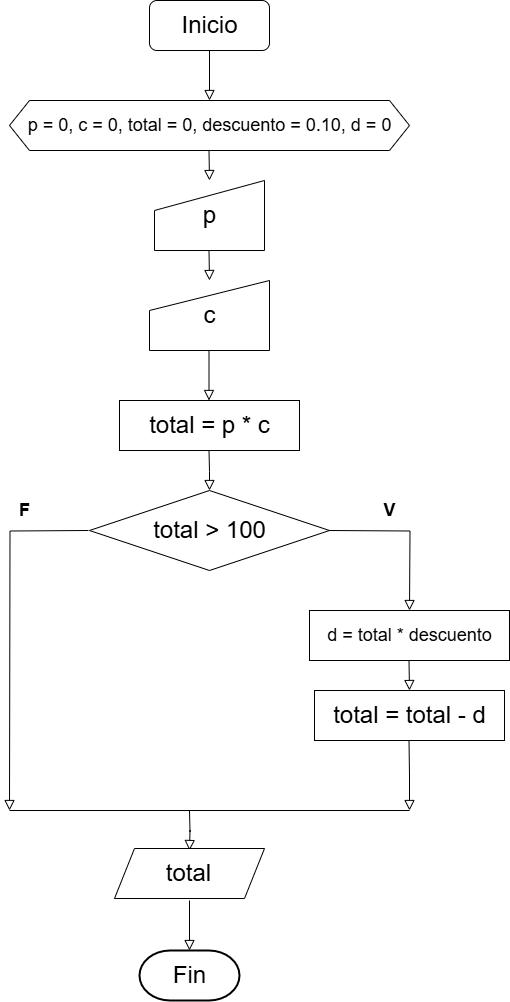

The diagram above was exported from draw.io. Its source (the exported page's mxGraphModel, read from the mxfile embedded in the PNG):
<mxGraphModel dx="874" dy="479" grid="1" gridSize="10" guides="1" tooltips="1" connect="1" arrows="1" fold="1" page="1" pageScale="1" pageWidth="827" pageHeight="1169" math="0" shadow="0">
  <root>
    <mxCell id="WIyWlLk6GJQsqaUBKTNV-0" />
    <mxCell id="WIyWlLk6GJQsqaUBKTNV-1" parent="WIyWlLk6GJQsqaUBKTNV-0" />
    <mxCell id="WIyWlLk6GJQsqaUBKTNV-2" value="" style="rounded=0;html=1;jettySize=auto;orthogonalLoop=1;fontSize=11;endArrow=block;endFill=0;endSize=8;strokeWidth=1;shadow=0;labelBackgroundColor=none;edgeStyle=orthogonalEdgeStyle;" parent="WIyWlLk6GJQsqaUBKTNV-1" edge="1">
      <mxGeometry relative="1" as="geometry">
        <mxPoint x="400" y="80" as="sourcePoint" />
        <mxPoint x="400" y="130" as="targetPoint" />
      </mxGeometry>
    </mxCell>
    <mxCell id="5_ZESbyKEiTnp1icya1K-0" value="" style="rounded=1;whiteSpace=wrap;html=1;" vertex="1" parent="WIyWlLk6GJQsqaUBKTNV-1">
      <mxGeometry x="340" y="30" width="120" height="50" as="geometry" />
    </mxCell>
    <mxCell id="5_ZESbyKEiTnp1icya1K-1" value="&lt;font style=&quot;font-size: 24px;&quot;&gt;Inicio&lt;/font&gt;" style="text;html=1;align=center;verticalAlign=middle;resizable=0;points=[];autosize=1;strokeColor=none;fillColor=none;" vertex="1" parent="WIyWlLk6GJQsqaUBKTNV-1">
      <mxGeometry x="360" y="35" width="80" height="40" as="geometry" />
    </mxCell>
    <mxCell id="5_ZESbyKEiTnp1icya1K-2" value="" style="shape=hexagon;perimeter=hexagonPerimeter2;whiteSpace=wrap;html=1;fixedSize=1;" vertex="1" parent="WIyWlLk6GJQsqaUBKTNV-1">
      <mxGeometry x="200" y="130" width="400" height="50" as="geometry" />
    </mxCell>
    <mxCell id="5_ZESbyKEiTnp1icya1K-3" value="&lt;font style=&quot;font-size: 18px;&quot;&gt;p = 0, c = 0, total = 0, descuento = 0.10, d = 0&lt;/font&gt;" style="text;html=1;align=center;verticalAlign=middle;resizable=0;points=[];autosize=1;strokeColor=none;fillColor=none;" vertex="1" parent="WIyWlLk6GJQsqaUBKTNV-1">
      <mxGeometry x="205" y="135" width="390" height="40" as="geometry" />
    </mxCell>
    <mxCell id="5_ZESbyKEiTnp1icya1K-5" value="" style="rounded=0;html=1;jettySize=auto;orthogonalLoop=1;fontSize=11;endArrow=block;endFill=0;endSize=8;strokeWidth=1;shadow=0;labelBackgroundColor=none;edgeStyle=orthogonalEdgeStyle;" edge="1" parent="WIyWlLk6GJQsqaUBKTNV-1">
      <mxGeometry relative="1" as="geometry">
        <mxPoint x="399.5" y="180" as="sourcePoint" />
        <mxPoint x="400" y="210" as="targetPoint" />
      </mxGeometry>
    </mxCell>
    <mxCell id="5_ZESbyKEiTnp1icya1K-6" value="" style="shape=manualInput;whiteSpace=wrap;html=1;" vertex="1" parent="WIyWlLk6GJQsqaUBKTNV-1">
      <mxGeometry x="340" y="310" width="120" height="70" as="geometry" />
    </mxCell>
    <mxCell id="5_ZESbyKEiTnp1icya1K-7" value="" style="shape=manualInput;whiteSpace=wrap;html=1;" vertex="1" parent="WIyWlLk6GJQsqaUBKTNV-1">
      <mxGeometry x="345" y="210" width="110" height="70" as="geometry" />
    </mxCell>
    <mxCell id="5_ZESbyKEiTnp1icya1K-8" value="&lt;font style=&quot;font-size: 24px;&quot;&gt;p&lt;/font&gt;" style="text;html=1;align=center;verticalAlign=middle;resizable=0;points=[];autosize=1;strokeColor=none;fillColor=none;" vertex="1" parent="WIyWlLk6GJQsqaUBKTNV-1">
      <mxGeometry x="380" y="225" width="40" height="40" as="geometry" />
    </mxCell>
    <mxCell id="5_ZESbyKEiTnp1icya1K-9" value="" style="rounded=0;html=1;jettySize=auto;orthogonalLoop=1;fontSize=11;endArrow=block;endFill=0;endSize=8;strokeWidth=1;shadow=0;labelBackgroundColor=none;edgeStyle=orthogonalEdgeStyle;" edge="1" parent="WIyWlLk6GJQsqaUBKTNV-1">
      <mxGeometry relative="1" as="geometry">
        <mxPoint x="399.5" y="280" as="sourcePoint" />
        <mxPoint x="400" y="310" as="targetPoint" />
      </mxGeometry>
    </mxCell>
    <mxCell id="5_ZESbyKEiTnp1icya1K-10" value="&lt;font style=&quot;font-size: 24px;&quot;&gt;c&lt;/font&gt;" style="text;html=1;align=center;verticalAlign=middle;resizable=0;points=[];autosize=1;strokeColor=none;fillColor=none;" vertex="1" parent="WIyWlLk6GJQsqaUBKTNV-1">
      <mxGeometry x="380" y="325" width="40" height="40" as="geometry" />
    </mxCell>
    <mxCell id="5_ZESbyKEiTnp1icya1K-11" value="" style="rounded=0;html=1;jettySize=auto;orthogonalLoop=1;fontSize=11;endArrow=block;endFill=0;endSize=8;strokeWidth=1;shadow=0;labelBackgroundColor=none;edgeStyle=orthogonalEdgeStyle;" edge="1" parent="WIyWlLk6GJQsqaUBKTNV-1">
      <mxGeometry relative="1" as="geometry">
        <mxPoint x="399.5" y="380" as="sourcePoint" />
        <mxPoint x="399.5" y="430" as="targetPoint" />
      </mxGeometry>
    </mxCell>
    <mxCell id="5_ZESbyKEiTnp1icya1K-12" value="" style="rounded=0;whiteSpace=wrap;html=1;" vertex="1" parent="WIyWlLk6GJQsqaUBKTNV-1">
      <mxGeometry x="310" y="430" width="180" height="50" as="geometry" />
    </mxCell>
    <mxCell id="5_ZESbyKEiTnp1icya1K-13" value="&lt;font style=&quot;font-size: 24px;&quot;&gt;total = p * c&lt;/font&gt;" style="text;html=1;align=center;verticalAlign=middle;resizable=0;points=[];autosize=1;strokeColor=none;fillColor=none;" vertex="1" parent="WIyWlLk6GJQsqaUBKTNV-1">
      <mxGeometry x="330" y="435" width="140" height="40" as="geometry" />
    </mxCell>
    <mxCell id="5_ZESbyKEiTnp1icya1K-14" value="" style="rounded=0;html=1;jettySize=auto;orthogonalLoop=1;fontSize=11;endArrow=block;endFill=0;endSize=8;strokeWidth=1;shadow=0;labelBackgroundColor=none;edgeStyle=orthogonalEdgeStyle;" edge="1" parent="WIyWlLk6GJQsqaUBKTNV-1">
      <mxGeometry relative="1" as="geometry">
        <mxPoint x="399.5" y="480" as="sourcePoint" />
        <mxPoint x="400" y="520" as="targetPoint" />
      </mxGeometry>
    </mxCell>
    <mxCell id="5_ZESbyKEiTnp1icya1K-15" value="" style="rhombus;whiteSpace=wrap;html=1;" vertex="1" parent="WIyWlLk6GJQsqaUBKTNV-1">
      <mxGeometry x="280" y="520" width="240" height="80" as="geometry" />
    </mxCell>
    <mxCell id="5_ZESbyKEiTnp1icya1K-16" value="&lt;font style=&quot;font-size: 24px;&quot;&gt;total &amp;gt; 100&lt;/font&gt;" style="text;html=1;align=center;verticalAlign=middle;resizable=0;points=[];autosize=1;strokeColor=none;fillColor=none;" vertex="1" parent="WIyWlLk6GJQsqaUBKTNV-1">
      <mxGeometry x="330" y="540" width="140" height="40" as="geometry" />
    </mxCell>
    <mxCell id="5_ZESbyKEiTnp1icya1K-17" value="" style="rounded=0;html=1;jettySize=auto;orthogonalLoop=1;fontSize=11;endArrow=block;endFill=0;endSize=8;strokeWidth=1;shadow=0;labelBackgroundColor=none;edgeStyle=orthogonalEdgeStyle;" edge="1" parent="WIyWlLk6GJQsqaUBKTNV-1">
      <mxGeometry relative="1" as="geometry">
        <mxPoint x="520" y="560" as="sourcePoint" />
        <mxPoint x="600" y="640" as="targetPoint" />
      </mxGeometry>
    </mxCell>
    <mxCell id="5_ZESbyKEiTnp1icya1K-18" value="" style="rounded=0;html=1;jettySize=auto;orthogonalLoop=1;fontSize=11;endArrow=block;endFill=0;endSize=8;strokeWidth=1;shadow=0;labelBackgroundColor=none;edgeStyle=orthogonalEdgeStyle;" edge="1" parent="WIyWlLk6GJQsqaUBKTNV-1">
      <mxGeometry relative="1" as="geometry">
        <mxPoint x="279" y="560" as="sourcePoint" />
        <mxPoint x="200" y="840" as="targetPoint" />
      </mxGeometry>
    </mxCell>
    <mxCell id="5_ZESbyKEiTnp1icya1K-19" value="" style="rounded=0;whiteSpace=wrap;html=1;" vertex="1" parent="WIyWlLk6GJQsqaUBKTNV-1">
      <mxGeometry x="505" y="720" width="190" height="50" as="geometry" />
    </mxCell>
    <mxCell id="5_ZESbyKEiTnp1icya1K-20" value="" style="rounded=0;whiteSpace=wrap;html=1;" vertex="1" parent="WIyWlLk6GJQsqaUBKTNV-1">
      <mxGeometry x="500" y="640" width="200" height="50" as="geometry" />
    </mxCell>
    <mxCell id="5_ZESbyKEiTnp1icya1K-21" value="&lt;font style=&quot;font-size: 18px;&quot;&gt;d = total * descuento&lt;/font&gt;" style="text;html=1;align=center;verticalAlign=middle;resizable=0;points=[];autosize=1;strokeColor=none;fillColor=none;" vertex="1" parent="WIyWlLk6GJQsqaUBKTNV-1">
      <mxGeometry x="505" y="645" width="190" height="40" as="geometry" />
    </mxCell>
    <mxCell id="5_ZESbyKEiTnp1icya1K-22" value="" style="rounded=0;html=1;jettySize=auto;orthogonalLoop=1;fontSize=11;endArrow=block;endFill=0;endSize=8;strokeWidth=1;shadow=0;labelBackgroundColor=none;edgeStyle=orthogonalEdgeStyle;" edge="1" parent="WIyWlLk6GJQsqaUBKTNV-1">
      <mxGeometry relative="1" as="geometry">
        <mxPoint x="599.5" y="690" as="sourcePoint" />
        <mxPoint x="600" y="720" as="targetPoint" />
      </mxGeometry>
    </mxCell>
    <mxCell id="5_ZESbyKEiTnp1icya1K-23" value="&lt;font style=&quot;font-size: 24px;&quot;&gt;total = total - d&lt;/font&gt;" style="text;html=1;align=center;verticalAlign=middle;resizable=0;points=[];autosize=1;strokeColor=none;fillColor=none;" vertex="1" parent="WIyWlLk6GJQsqaUBKTNV-1">
      <mxGeometry x="510" y="725" width="180" height="40" as="geometry" />
    </mxCell>
    <mxCell id="5_ZESbyKEiTnp1icya1K-24" value="" style="rounded=0;html=1;jettySize=auto;orthogonalLoop=1;fontSize=11;endArrow=block;endFill=0;endSize=8;strokeWidth=1;shadow=0;labelBackgroundColor=none;edgeStyle=orthogonalEdgeStyle;" edge="1" parent="WIyWlLk6GJQsqaUBKTNV-1">
      <mxGeometry relative="1" as="geometry">
        <mxPoint x="599.5" y="770" as="sourcePoint" />
        <mxPoint x="600" y="840" as="targetPoint" />
      </mxGeometry>
    </mxCell>
    <mxCell id="5_ZESbyKEiTnp1icya1K-25" value="" style="endArrow=none;html=1;rounded=0;" edge="1" parent="WIyWlLk6GJQsqaUBKTNV-1">
      <mxGeometry width="50" height="50" relative="1" as="geometry">
        <mxPoint x="200" y="840" as="sourcePoint" />
        <mxPoint x="600" y="840" as="targetPoint" />
      </mxGeometry>
    </mxCell>
    <mxCell id="5_ZESbyKEiTnp1icya1K-26" value="" style="rounded=0;html=1;jettySize=auto;orthogonalLoop=1;fontSize=11;endArrow=block;endFill=0;endSize=8;strokeWidth=1;shadow=0;labelBackgroundColor=none;edgeStyle=orthogonalEdgeStyle;" edge="1" parent="WIyWlLk6GJQsqaUBKTNV-1">
      <mxGeometry relative="1" as="geometry">
        <mxPoint x="380" y="840" as="sourcePoint" />
        <mxPoint x="380" y="880" as="targetPoint" />
      </mxGeometry>
    </mxCell>
    <mxCell id="5_ZESbyKEiTnp1icya1K-27" value="" style="strokeWidth=2;html=1;shape=mxgraph.flowchart.terminator;whiteSpace=wrap;" vertex="1" parent="WIyWlLk6GJQsqaUBKTNV-1">
      <mxGeometry x="330" y="980" width="100" height="50" as="geometry" />
    </mxCell>
    <mxCell id="5_ZESbyKEiTnp1icya1K-28" value="&lt;font style=&quot;font-size: 24px;&quot;&gt;Fin&lt;/font&gt;" style="text;html=1;align=center;verticalAlign=middle;resizable=0;points=[];autosize=1;strokeColor=none;fillColor=none;" vertex="1" parent="WIyWlLk6GJQsqaUBKTNV-1">
      <mxGeometry x="350" y="985" width="60" height="40" as="geometry" />
    </mxCell>
    <mxCell id="5_ZESbyKEiTnp1icya1K-29" value="" style="shape=parallelogram;perimeter=parallelogramPerimeter;whiteSpace=wrap;html=1;fixedSize=1;" vertex="1" parent="WIyWlLk6GJQsqaUBKTNV-1">
      <mxGeometry x="305" y="878" width="150" height="50" as="geometry" />
    </mxCell>
    <mxCell id="5_ZESbyKEiTnp1icya1K-30" value="&lt;font style=&quot;font-size: 24px;&quot;&gt;total&lt;/font&gt;" style="text;html=1;align=center;verticalAlign=middle;resizable=0;points=[];autosize=1;strokeColor=none;fillColor=none;" vertex="1" parent="WIyWlLk6GJQsqaUBKTNV-1">
      <mxGeometry x="344" y="883" width="70" height="40" as="geometry" />
    </mxCell>
    <mxCell id="5_ZESbyKEiTnp1icya1K-31" value="" style="rounded=0;html=1;jettySize=auto;orthogonalLoop=1;fontSize=11;endArrow=block;endFill=0;endSize=8;strokeWidth=1;shadow=0;labelBackgroundColor=none;edgeStyle=orthogonalEdgeStyle;" edge="1" parent="WIyWlLk6GJQsqaUBKTNV-1">
      <mxGeometry relative="1" as="geometry">
        <mxPoint x="380" y="930" as="sourcePoint" />
        <mxPoint x="380" y="980" as="targetPoint" />
      </mxGeometry>
    </mxCell>
    <mxCell id="5_ZESbyKEiTnp1icya1K-32" value="&lt;font style=&quot;font-size: 18px;&quot;&gt;&lt;b&gt;V&lt;/b&gt;&lt;/font&gt;" style="text;html=1;align=center;verticalAlign=middle;resizable=0;points=[];autosize=1;strokeColor=none;fillColor=none;" vertex="1" parent="WIyWlLk6GJQsqaUBKTNV-1">
      <mxGeometry x="560" y="520" width="40" height="40" as="geometry" />
    </mxCell>
    <mxCell id="5_ZESbyKEiTnp1icya1K-33" value="&lt;font style=&quot;font-size: 18px;&quot;&gt;&lt;b&gt;F&lt;/b&gt;&lt;/font&gt;" style="text;html=1;align=center;verticalAlign=middle;resizable=0;points=[];autosize=1;strokeColor=none;fillColor=none;" vertex="1" parent="WIyWlLk6GJQsqaUBKTNV-1">
      <mxGeometry x="200" y="520" width="30" height="40" as="geometry" />
    </mxCell>
  </root>
</mxGraphModel>